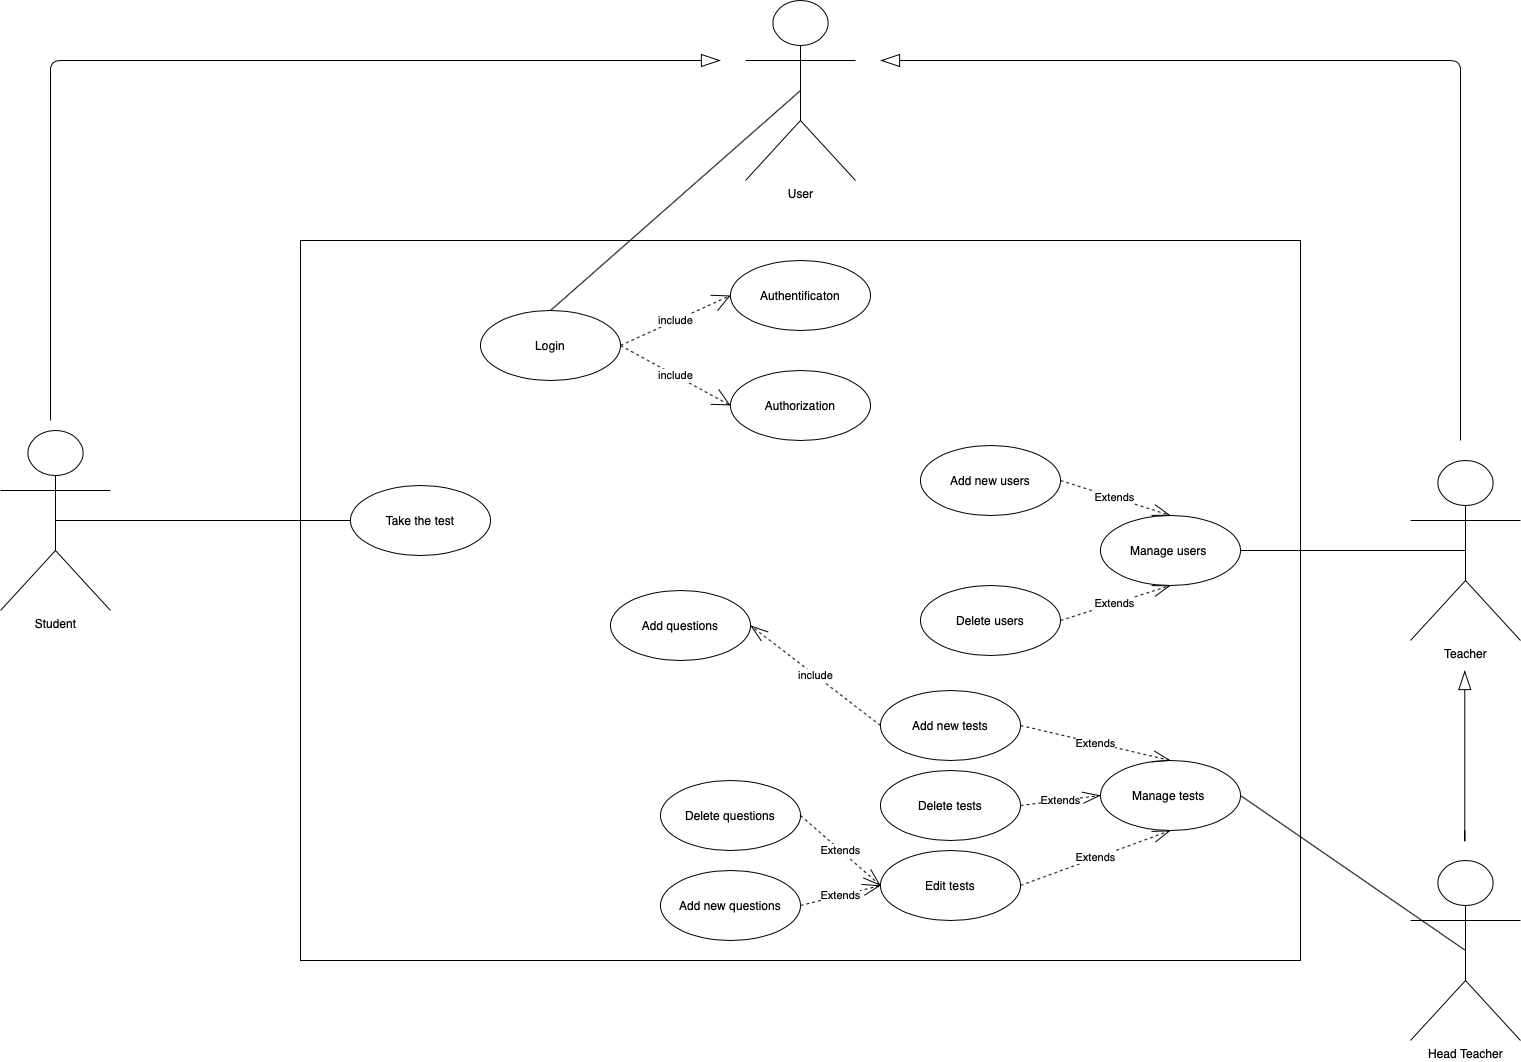

The diagram above was exported from draw.io. Its source (the exported page's mxGraphModel, read from the mxfile embedded in the PNG):
<mxGraphModel dx="1694" dy="1026" grid="1" gridSize="10" guides="1" tooltips="1" connect="1" arrows="1" fold="1" page="1" pageScale="1" pageWidth="3300" pageHeight="4681" math="0" shadow="0">
  <root>
    <mxCell id="0" />
    <mxCell id="1" parent="0" />
    <mxCell id="Q822x8AAXcsFhBojm617-2" value="" style="rounded=0;whiteSpace=wrap;html=1;" parent="1" vertex="1">
      <mxGeometry x="1200" y="1240" width="1000" height="720" as="geometry" />
    </mxCell>
    <mxCell id="Q822x8AAXcsFhBojm617-3" value="Student&lt;br&gt;" style="shape=umlActor;verticalLabelPosition=bottom;verticalAlign=top;html=1;outlineConnect=0;" parent="1" vertex="1">
      <mxGeometry x="900" y="1430" width="110" height="180" as="geometry" />
    </mxCell>
    <mxCell id="Q822x8AAXcsFhBojm617-5" value="Teacher&lt;br&gt;" style="shape=umlActor;verticalLabelPosition=bottom;verticalAlign=top;html=1;outlineConnect=0;" parent="1" vertex="1">
      <mxGeometry x="2310" y="1460" width="110" height="180" as="geometry" />
    </mxCell>
    <mxCell id="Q822x8AAXcsFhBojm617-6" value="User&lt;br&gt;" style="shape=umlActor;verticalLabelPosition=bottom;verticalAlign=top;html=1;outlineConnect=0;" parent="1" vertex="1">
      <mxGeometry x="1645" y="1000" width="110" height="180" as="geometry" />
    </mxCell>
    <mxCell id="Q822x8AAXcsFhBojm617-10" value="" style="endArrow=blockThin;endFill=0;html=1;edgeStyle=orthogonalEdgeStyle;align=left;verticalAlign=top;endSize=17;" parent="1" edge="1">
      <mxGeometry x="-1" relative="1" as="geometry">
        <mxPoint x="950" y="1420" as="sourcePoint" />
        <mxPoint x="1620" y="1060" as="targetPoint" />
        <Array as="points">
          <mxPoint x="950" y="1060" />
        </Array>
      </mxGeometry>
    </mxCell>
    <mxCell id="Q822x8AAXcsFhBojm617-12" value="" style="endArrow=blockThin;endFill=0;html=1;edgeStyle=orthogonalEdgeStyle;align=left;verticalAlign=top;endSize=17;" parent="1" edge="1">
      <mxGeometry x="-1" relative="1" as="geometry">
        <mxPoint x="2360" y="1440" as="sourcePoint" />
        <mxPoint x="1780" y="1060" as="targetPoint" />
        <Array as="points">
          <mxPoint x="2360" y="1060" />
        </Array>
      </mxGeometry>
    </mxCell>
    <mxCell id="Q822x8AAXcsFhBojm617-13" value="Login" style="ellipse;whiteSpace=wrap;html=1;" parent="1" vertex="1">
      <mxGeometry x="1380" y="1310" width="140" height="70" as="geometry" />
    </mxCell>
    <mxCell id="Q822x8AAXcsFhBojm617-15" value="" style="endArrow=none;html=1;exitX=0.5;exitY=0;exitDx=0;exitDy=0;entryX=0.5;entryY=0.5;entryDx=0;entryDy=0;entryPerimeter=0;" parent="1" source="Q822x8AAXcsFhBojm617-13" target="Q822x8AAXcsFhBojm617-6" edge="1">
      <mxGeometry width="50" height="50" relative="1" as="geometry">
        <mxPoint x="1650" y="1140" as="sourcePoint" />
        <mxPoint x="1700" y="1090" as="targetPoint" />
      </mxGeometry>
    </mxCell>
    <mxCell id="Q822x8AAXcsFhBojm617-16" value="Take the test&lt;br&gt;" style="ellipse;whiteSpace=wrap;html=1;" parent="1" vertex="1">
      <mxGeometry x="1250" y="1485" width="140" height="70" as="geometry" />
    </mxCell>
    <mxCell id="Q822x8AAXcsFhBojm617-19" value="" style="endArrow=none;html=1;entryX=0;entryY=0.5;entryDx=0;entryDy=0;exitX=0.5;exitY=0.5;exitDx=0;exitDy=0;exitPerimeter=0;" parent="1" source="Q822x8AAXcsFhBojm617-3" target="Q822x8AAXcsFhBojm617-16" edge="1">
      <mxGeometry width="50" height="50" relative="1" as="geometry">
        <mxPoint x="1010" y="1545" as="sourcePoint" />
        <mxPoint x="1060" y="1495" as="targetPoint" />
      </mxGeometry>
    </mxCell>
    <mxCell id="Q822x8AAXcsFhBojm617-20" value="" style="endArrow=none;html=1;exitX=1;exitY=0.5;exitDx=0;exitDy=0;entryX=0.5;entryY=0.5;entryDx=0;entryDy=0;entryPerimeter=0;" parent="1" source="Q822x8AAXcsFhBojm617-21" target="Q822x8AAXcsFhBojm617-5" edge="1">
      <mxGeometry width="50" height="50" relative="1" as="geometry">
        <mxPoint x="1960" y="1475" as="sourcePoint" />
        <mxPoint x="2254.9999999999877" y="1400" as="targetPoint" />
      </mxGeometry>
    </mxCell>
    <mxCell id="Q822x8AAXcsFhBojm617-21" value="Manage users&amp;nbsp;&lt;br&gt;" style="ellipse;whiteSpace=wrap;html=1;" parent="1" vertex="1">
      <mxGeometry x="1999.9999999999873" y="1515" width="140" height="70" as="geometry" />
    </mxCell>
    <mxCell id="Q822x8AAXcsFhBojm617-23" value="" style="endArrow=blockThin;endFill=0;html=1;edgeStyle=orthogonalEdgeStyle;align=left;verticalAlign=top;endSize=17;" parent="1" edge="1">
      <mxGeometry x="-1" relative="1" as="geometry">
        <mxPoint x="2364.29" y="1830" as="sourcePoint" />
        <mxPoint x="2364.29" y="1670" as="targetPoint" />
        <Array as="points">
          <mxPoint x="2364.29" y="1845" />
        </Array>
      </mxGeometry>
    </mxCell>
    <mxCell id="Q822x8AAXcsFhBojm617-24" value="Head Teacher&lt;br&gt;" style="shape=umlActor;verticalLabelPosition=bottom;verticalAlign=top;html=1;outlineConnect=0;" parent="1" vertex="1">
      <mxGeometry x="2310" y="1860" width="110" height="180" as="geometry" />
    </mxCell>
    <mxCell id="Q822x8AAXcsFhBojm617-25" value="Manage tests&amp;nbsp;" style="ellipse;whiteSpace=wrap;html=1;" parent="1" vertex="1">
      <mxGeometry x="1999.9999999999873" y="1760" width="140" height="70" as="geometry" />
    </mxCell>
    <mxCell id="Q822x8AAXcsFhBojm617-27" value="Extends" style="endArrow=openThin;endSize=16;endFill=0;html=1;exitX=1;exitY=0.5;exitDx=0;exitDy=0;entryX=0.5;entryY=0;entryDx=0;entryDy=0;dashed=1;" parent="1" source="Q822x8AAXcsFhBojm617-29" target="Q822x8AAXcsFhBojm617-25" edge="1">
      <mxGeometry width="160" relative="1" as="geometry">
        <mxPoint x="1930" y="1750" as="sourcePoint" />
        <mxPoint x="2090" y="1750" as="targetPoint" />
      </mxGeometry>
    </mxCell>
    <mxCell id="Q822x8AAXcsFhBojm617-28" value="" style="endArrow=none;html=1;exitX=1;exitY=0.5;exitDx=0;exitDy=0;entryX=0.5;entryY=0.5;entryDx=0;entryDy=0;entryPerimeter=0;" parent="1" source="Q822x8AAXcsFhBojm617-25" target="Q822x8AAXcsFhBojm617-24" edge="1">
      <mxGeometry width="50" height="50" relative="1" as="geometry">
        <mxPoint x="2119.9999999999873" y="1940" as="sourcePoint" />
        <mxPoint x="2345" y="1940" as="targetPoint" />
      </mxGeometry>
    </mxCell>
    <mxCell id="Q822x8AAXcsFhBojm617-29" value="Add new tests" style="ellipse;whiteSpace=wrap;html=1;" parent="1" vertex="1">
      <mxGeometry x="1779.9999999999873" y="1690" width="140" height="70" as="geometry" />
    </mxCell>
    <mxCell id="Q822x8AAXcsFhBojm617-30" value="Delete tests" style="ellipse;whiteSpace=wrap;html=1;" parent="1" vertex="1">
      <mxGeometry x="1779.9999999999873" y="1770" width="140" height="70" as="geometry" />
    </mxCell>
    <mxCell id="Q822x8AAXcsFhBojm617-31" value="Extends" style="endArrow=openThin;endSize=16;endFill=0;html=1;exitX=1;exitY=0.5;exitDx=0;exitDy=0;entryX=0;entryY=0.5;entryDx=0;entryDy=0;dashed=1;" parent="1" source="Q822x8AAXcsFhBojm617-30" target="Q822x8AAXcsFhBojm617-25" edge="1">
      <mxGeometry width="160" relative="1" as="geometry">
        <mxPoint x="1930" y="1880" as="sourcePoint" />
        <mxPoint x="2000" y="1850" as="targetPoint" />
      </mxGeometry>
    </mxCell>
    <mxCell id="Q822x8AAXcsFhBojm617-32" value="Authentificaton" style="ellipse;whiteSpace=wrap;html=1;" parent="1" vertex="1">
      <mxGeometry x="1630" y="1260" width="140" height="70" as="geometry" />
    </mxCell>
    <mxCell id="Q822x8AAXcsFhBojm617-33" value="Authorization" style="ellipse;whiteSpace=wrap;html=1;" parent="1" vertex="1">
      <mxGeometry x="1630" y="1370" width="140" height="70" as="geometry" />
    </mxCell>
    <mxCell id="Q822x8AAXcsFhBojm617-34" value="include" style="endArrow=open;endSize=16;endFill=0;html=1;dashed=1;exitX=1;exitY=0.5;exitDx=0;exitDy=0;entryX=0;entryY=0.5;entryDx=0;entryDy=0;" parent="1" source="Q822x8AAXcsFhBojm617-13" target="Q822x8AAXcsFhBojm617-33" edge="1">
      <mxGeometry width="160" relative="1" as="geometry">
        <mxPoint x="1390" y="1420" as="sourcePoint" />
        <mxPoint x="1550" y="1420" as="targetPoint" />
      </mxGeometry>
    </mxCell>
    <mxCell id="Q822x8AAXcsFhBojm617-35" value="include" style="endArrow=open;endSize=16;endFill=0;html=1;dashed=1;exitX=1;exitY=0.5;exitDx=0;exitDy=0;entryX=0;entryY=0.5;entryDx=0;entryDy=0;" parent="1" source="Q822x8AAXcsFhBojm617-13" target="Q822x8AAXcsFhBojm617-32" edge="1">
      <mxGeometry width="160" relative="1" as="geometry">
        <mxPoint x="1530" y="1355" as="sourcePoint" />
        <mxPoint x="1630" y="1380" as="targetPoint" />
      </mxGeometry>
    </mxCell>
    <mxCell id="Q822x8AAXcsFhBojm617-38" value="include" style="endArrow=openThin;endSize=16;endFill=0;html=1;dashed=1;exitX=0;exitY=0.5;exitDx=0;exitDy=0;entryX=1;entryY=0.5;entryDx=0;entryDy=0;" parent="1" source="Q822x8AAXcsFhBojm617-29" target="Q822x8AAXcsFhBojm617-39" edge="1">
      <mxGeometry width="160" relative="1" as="geometry">
        <mxPoint x="1620" y="1670" as="sourcePoint" />
        <mxPoint x="1730" y="1730" as="targetPoint" />
      </mxGeometry>
    </mxCell>
    <mxCell id="Q822x8AAXcsFhBojm617-39" value="Add questions" style="ellipse;whiteSpace=wrap;html=1;" parent="1" vertex="1">
      <mxGeometry x="1509.9999999999873" y="1590" width="140" height="70" as="geometry" />
    </mxCell>
    <mxCell id="Q822x8AAXcsFhBojm617-40" value="Add new users" style="ellipse;whiteSpace=wrap;html=1;" parent="1" vertex="1">
      <mxGeometry x="1819.9999999999873" y="1445" width="140" height="70" as="geometry" />
    </mxCell>
    <mxCell id="Q822x8AAXcsFhBojm617-41" value="Delete users&lt;br&gt;" style="ellipse;whiteSpace=wrap;html=1;" parent="1" vertex="1">
      <mxGeometry x="1819.9999999999873" y="1585" width="140" height="70" as="geometry" />
    </mxCell>
    <mxCell id="Q822x8AAXcsFhBojm617-42" value="Extends" style="endArrow=openThin;endSize=16;endFill=0;html=1;exitX=1;exitY=0.5;exitDx=0;exitDy=0;entryX=0.5;entryY=1;entryDx=0;entryDy=0;dashed=1;" parent="1" source="Q822x8AAXcsFhBojm617-41" target="Q822x8AAXcsFhBojm617-21" edge="1">
      <mxGeometry width="160" relative="1" as="geometry">
        <mxPoint x="1929.999999999975" y="1735" as="sourcePoint" />
        <mxPoint x="2079.9999999999873" y="1770" as="targetPoint" />
      </mxGeometry>
    </mxCell>
    <mxCell id="Q822x8AAXcsFhBojm617-43" value="Extends" style="endArrow=openThin;endSize=16;endFill=0;html=1;exitX=1;exitY=0.5;exitDx=0;exitDy=0;entryX=0.5;entryY=0;entryDx=0;entryDy=0;dashed=1;" parent="1" source="Q822x8AAXcsFhBojm617-40" target="Q822x8AAXcsFhBojm617-21" edge="1">
      <mxGeometry width="160" relative="1" as="geometry">
        <mxPoint x="1969.9999999999873" y="1630" as="sourcePoint" />
        <mxPoint x="2079.9999999999873" y="1595" as="targetPoint" />
      </mxGeometry>
    </mxCell>
    <mxCell id="Q822x8AAXcsFhBojm617-44" value="Edit tests" style="ellipse;whiteSpace=wrap;html=1;" parent="1" vertex="1">
      <mxGeometry x="1779.9999999999873" y="1850" width="140" height="70" as="geometry" />
    </mxCell>
    <mxCell id="Q822x8AAXcsFhBojm617-45" value="Extends" style="endArrow=openThin;endSize=16;endFill=0;html=1;exitX=1;exitY=0.5;exitDx=0;exitDy=0;entryX=0.5;entryY=1;entryDx=0;entryDy=0;dashed=1;" parent="1" source="Q822x8AAXcsFhBojm617-44" target="Q822x8AAXcsFhBojm617-25" edge="1">
      <mxGeometry width="160" relative="1" as="geometry">
        <mxPoint x="1929.999999999975" y="1815" as="sourcePoint" />
        <mxPoint x="2009.9999999999873" y="1805" as="targetPoint" />
      </mxGeometry>
    </mxCell>
    <mxCell id="Q822x8AAXcsFhBojm617-47" value="Delete questions" style="ellipse;whiteSpace=wrap;html=1;" parent="1" vertex="1">
      <mxGeometry x="1559.9999999999873" y="1780" width="140" height="70" as="geometry" />
    </mxCell>
    <mxCell id="Q822x8AAXcsFhBojm617-48" value="Add new questions" style="ellipse;whiteSpace=wrap;html=1;" parent="1" vertex="1">
      <mxGeometry x="1559.9999999999873" y="1870" width="140" height="70" as="geometry" />
    </mxCell>
    <mxCell id="Q822x8AAXcsFhBojm617-49" value="Extends" style="endArrow=openThin;endSize=16;endFill=0;html=1;exitX=1;exitY=0.5;exitDx=0;exitDy=0;entryX=0;entryY=0.5;entryDx=0;entryDy=0;dashed=1;" parent="1" source="Q822x8AAXcsFhBojm617-48" target="Q822x8AAXcsFhBojm617-44" edge="1">
      <mxGeometry width="160" relative="1" as="geometry">
        <mxPoint x="1929.999999999975" y="1895" as="sourcePoint" />
        <mxPoint x="2079.9999999999873" y="1840" as="targetPoint" />
      </mxGeometry>
    </mxCell>
    <mxCell id="Q822x8AAXcsFhBojm617-50" value="Extends" style="endArrow=openThin;endSize=16;endFill=0;html=1;exitX=1;exitY=0.5;exitDx=0;exitDy=0;entryX=0;entryY=0.5;entryDx=0;entryDy=0;dashed=1;" parent="1" source="Q822x8AAXcsFhBojm617-47" target="Q822x8AAXcsFhBojm617-44" edge="1">
      <mxGeometry width="160" relative="1" as="geometry">
        <mxPoint x="1709.9999999999873" y="1915" as="sourcePoint" />
        <mxPoint x="1789.9999999999995" y="1895" as="targetPoint" />
      </mxGeometry>
    </mxCell>
  </root>
</mxGraphModel>